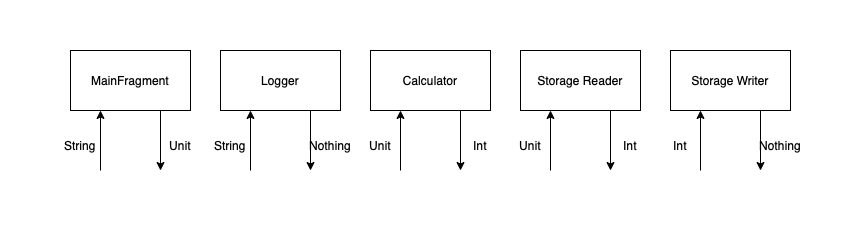

The diagram above was exported from draw.io. Its source (the exported page's mxGraphModel, read from the mxfile embedded in the PNG):
<mxGraphModel dx="786" dy="429" grid="1" gridSize="10" guides="1" tooltips="1" connect="1" arrows="1" fold="1" page="1" pageScale="1" pageWidth="827" pageHeight="1169" math="0" shadow="0">
  <root>
    <mxCell id="0" />
    <mxCell id="1" parent="0" />
    <mxCell id="hWQ3sAZtOVnzNfnGoFL--1" value="MainFragment" style="rounded=0;whiteSpace=wrap;html=1;" parent="1" vertex="1">
      <mxGeometry x="140" y="80" width="120" height="60" as="geometry" />
    </mxCell>
    <mxCell id="hWQ3sAZtOVnzNfnGoFL--3" value="Logger" style="rounded=0;whiteSpace=wrap;html=1;" parent="1" vertex="1">
      <mxGeometry x="290" y="80" width="120" height="60" as="geometry" />
    </mxCell>
    <mxCell id="hWQ3sAZtOVnzNfnGoFL--4" value="Calculator" style="rounded=0;whiteSpace=wrap;html=1;" parent="1" vertex="1">
      <mxGeometry x="440" y="80" width="120" height="60" as="geometry" />
    </mxCell>
    <mxCell id="hWQ3sAZtOVnzNfnGoFL--5" value="Storage Reader" style="rounded=0;whiteSpace=wrap;html=1;" parent="1" vertex="1">
      <mxGeometry x="590" y="80" width="120" height="60" as="geometry" />
    </mxCell>
    <mxCell id="hWQ3sAZtOVnzNfnGoFL--9" value="" style="endArrow=classic;html=1;rounded=0;entryX=0.25;entryY=1;entryDx=0;entryDy=0;" parent="1" target="hWQ3sAZtOVnzNfnGoFL--1" edge="1">
      <mxGeometry width="50" height="50" relative="1" as="geometry">
        <mxPoint x="170" y="200" as="sourcePoint" />
        <mxPoint x="430" y="170" as="targetPoint" />
      </mxGeometry>
    </mxCell>
    <mxCell id="hWQ3sAZtOVnzNfnGoFL--10" value="" style="endArrow=classic;html=1;rounded=0;exitX=0.75;exitY=1;exitDx=0;exitDy=0;" parent="1" source="hWQ3sAZtOVnzNfnGoFL--1" edge="1">
      <mxGeometry width="50" height="50" relative="1" as="geometry">
        <mxPoint x="380" y="220" as="sourcePoint" />
        <mxPoint x="230" y="200" as="targetPoint" />
      </mxGeometry>
    </mxCell>
    <mxCell id="hWQ3sAZtOVnzNfnGoFL--11" value="Unit" style="text;html=1;strokeColor=none;fillColor=none;align=center;verticalAlign=middle;whiteSpace=wrap;rounded=0;" parent="1" vertex="1">
      <mxGeometry x="220" y="160" width="60" height="30" as="geometry" />
    </mxCell>
    <mxCell id="hWQ3sAZtOVnzNfnGoFL--12" value="String" style="text;html=1;strokeColor=none;fillColor=none;align=center;verticalAlign=middle;whiteSpace=wrap;rounded=0;" parent="1" vertex="1">
      <mxGeometry x="120" y="160" width="60" height="30" as="geometry" />
    </mxCell>
    <mxCell id="hWQ3sAZtOVnzNfnGoFL--15" value="" style="endArrow=classic;html=1;rounded=0;entryX=0.25;entryY=1;entryDx=0;entryDy=0;" parent="1" target="hWQ3sAZtOVnzNfnGoFL--4" edge="1">
      <mxGeometry width="50" height="50" relative="1" as="geometry">
        <mxPoint x="470" y="200" as="sourcePoint" />
        <mxPoint x="430" y="170" as="targetPoint" />
      </mxGeometry>
    </mxCell>
    <mxCell id="hWQ3sAZtOVnzNfnGoFL--17" value="" style="endArrow=classic;html=1;rounded=0;entryX=0.25;entryY=1;entryDx=0;entryDy=0;" parent="1" target="hWQ3sAZtOVnzNfnGoFL--5" edge="1">
      <mxGeometry width="50" height="50" relative="1" as="geometry">
        <mxPoint x="620" y="200" as="sourcePoint" />
        <mxPoint x="430" y="170" as="targetPoint" />
      </mxGeometry>
    </mxCell>
    <mxCell id="hWQ3sAZtOVnzNfnGoFL--19" value="" style="endArrow=classic;html=1;rounded=0;exitX=0.75;exitY=1;exitDx=0;exitDy=0;" parent="1" source="hWQ3sAZtOVnzNfnGoFL--5" edge="1">
      <mxGeometry width="50" height="50" relative="1" as="geometry">
        <mxPoint x="380" y="220" as="sourcePoint" />
        <mxPoint x="680" y="200" as="targetPoint" />
      </mxGeometry>
    </mxCell>
    <mxCell id="hWQ3sAZtOVnzNfnGoFL--21" value="Unit" style="text;html=1;strokeColor=none;fillColor=none;align=center;verticalAlign=middle;whiteSpace=wrap;rounded=0;" parent="1" vertex="1">
      <mxGeometry x="420" y="160" width="60" height="30" as="geometry" />
    </mxCell>
    <mxCell id="hWQ3sAZtOVnzNfnGoFL--24" value="" style="endArrow=classic;html=1;rounded=0;exitX=0.75;exitY=1;exitDx=0;exitDy=0;" parent="1" source="hWQ3sAZtOVnzNfnGoFL--4" edge="1">
      <mxGeometry width="50" height="50" relative="1" as="geometry">
        <mxPoint x="530" y="220" as="sourcePoint" />
        <mxPoint x="530" y="200" as="targetPoint" />
      </mxGeometry>
    </mxCell>
    <mxCell id="hWQ3sAZtOVnzNfnGoFL--25" value="Int" style="text;html=1;strokeColor=none;fillColor=none;align=center;verticalAlign=middle;whiteSpace=wrap;rounded=0;" parent="1" vertex="1">
      <mxGeometry x="520" y="160" width="60" height="30" as="geometry" />
    </mxCell>
    <mxCell id="hWQ3sAZtOVnzNfnGoFL--26" value="Unit" style="text;html=1;strokeColor=none;fillColor=none;align=center;verticalAlign=middle;whiteSpace=wrap;rounded=0;" parent="1" vertex="1">
      <mxGeometry x="570" y="160" width="60" height="30" as="geometry" />
    </mxCell>
    <mxCell id="hWQ3sAZtOVnzNfnGoFL--27" value="Int" style="text;html=1;strokeColor=none;fillColor=none;align=center;verticalAlign=middle;whiteSpace=wrap;rounded=0;" parent="1" vertex="1">
      <mxGeometry x="670" y="160" width="60" height="30" as="geometry" />
    </mxCell>
    <mxCell id="hWQ3sAZtOVnzNfnGoFL--28" value="Storage Writer" style="rounded=0;whiteSpace=wrap;html=1;" parent="1" vertex="1">
      <mxGeometry x="740" y="80" width="120" height="60" as="geometry" />
    </mxCell>
    <mxCell id="5wVzsqIftkfcj3QDarmW-4" value="" style="endArrow=classic;html=1;rounded=0;entryX=0.25;entryY=1;entryDx=0;entryDy=0;" parent="1" edge="1">
      <mxGeometry width="50" height="50" relative="1" as="geometry">
        <mxPoint x="320" y="200" as="sourcePoint" />
        <mxPoint x="320" y="140" as="targetPoint" />
      </mxGeometry>
    </mxCell>
    <mxCell id="5wVzsqIftkfcj3QDarmW-5" value="" style="endArrow=classic;html=1;rounded=0;exitX=0.75;exitY=1;exitDx=0;exitDy=0;" parent="1" edge="1">
      <mxGeometry width="50" height="50" relative="1" as="geometry">
        <mxPoint x="380" y="140" as="sourcePoint" />
        <mxPoint x="380" y="200" as="targetPoint" />
      </mxGeometry>
    </mxCell>
    <mxCell id="5wVzsqIftkfcj3QDarmW-6" value="Nothing" style="text;html=1;strokeColor=none;fillColor=none;align=center;verticalAlign=middle;whiteSpace=wrap;rounded=0;" parent="1" vertex="1">
      <mxGeometry x="370" y="160" width="60" height="30" as="geometry" />
    </mxCell>
    <mxCell id="5wVzsqIftkfcj3QDarmW-7" value="String" style="text;html=1;strokeColor=none;fillColor=none;align=center;verticalAlign=middle;whiteSpace=wrap;rounded=0;" parent="1" vertex="1">
      <mxGeometry x="270" y="160" width="60" height="30" as="geometry" />
    </mxCell>
    <mxCell id="5wVzsqIftkfcj3QDarmW-8" value="" style="endArrow=classic;html=1;rounded=0;entryX=0.25;entryY=1;entryDx=0;entryDy=0;" parent="1" edge="1">
      <mxGeometry width="50" height="50" relative="1" as="geometry">
        <mxPoint x="770" y="200" as="sourcePoint" />
        <mxPoint x="770" y="140" as="targetPoint" />
      </mxGeometry>
    </mxCell>
    <mxCell id="5wVzsqIftkfcj3QDarmW-9" value="" style="endArrow=classic;html=1;rounded=0;exitX=0.75;exitY=1;exitDx=0;exitDy=0;" parent="1" edge="1">
      <mxGeometry width="50" height="50" relative="1" as="geometry">
        <mxPoint x="830" y="140" as="sourcePoint" />
        <mxPoint x="830" y="200" as="targetPoint" />
      </mxGeometry>
    </mxCell>
    <mxCell id="5wVzsqIftkfcj3QDarmW-10" value="Nothing" style="text;html=1;strokeColor=none;fillColor=none;align=center;verticalAlign=middle;whiteSpace=wrap;rounded=0;" parent="1" vertex="1">
      <mxGeometry x="820" y="160" width="60" height="30" as="geometry" />
    </mxCell>
    <mxCell id="5wVzsqIftkfcj3QDarmW-11" value="Int" style="text;html=1;strokeColor=none;fillColor=none;align=center;verticalAlign=middle;whiteSpace=wrap;rounded=0;" parent="1" vertex="1">
      <mxGeometry x="720" y="160" width="60" height="30" as="geometry" />
    </mxCell>
  </root>
</mxGraphModel>